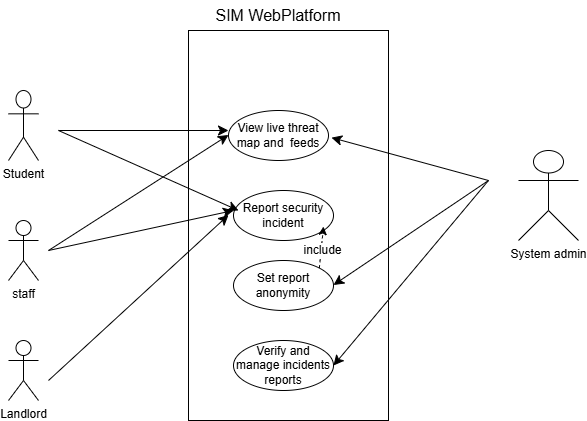

The diagram above was exported from draw.io. Its source (the exported page's mxGraphModel, read from the mxfile embedded in the PNG):
<mxGraphModel dx="960" dy="781" grid="1" gridSize="10" guides="1" tooltips="1" connect="1" arrows="1" fold="1" page="1" pageScale="1" pageWidth="850" pageHeight="1100" math="0" shadow="0">
  <root>
    <mxCell id="0" />
    <mxCell id="1" parent="0" />
    <mxCell id="JtA_FncmlCez2JYlr5VG-2" parent="1" style="whiteSpace=wrap;html=1;" value="" vertex="1">
      <mxGeometry height="390" width="200" x="330" y="80" as="geometry" />
    </mxCell>
    <mxCell id="JtA_FncmlCez2JYlr5VG-4" parent="1" style="text;html=1;whiteSpace=wrap;strokeColor=none;fillColor=none;align=center;verticalAlign=middle;rounded=0;fontSize=16;" value="SIM WebPlatform" vertex="1">
      <mxGeometry height="30" width="200" x="320" y="50" as="geometry" />
    </mxCell>
    <mxCell id="JtA_FncmlCez2JYlr5VG-5" parent="1" style="shape=umlActor;verticalLabelPosition=bottom;verticalAlign=top;html=1;outlineConnect=0;" value="System admin" vertex="1">
      <mxGeometry height="90" width="60" x="660" y="200" as="geometry" />
    </mxCell>
    <mxCell id="JtA_FncmlCez2JYlr5VG-6" parent="1" style="shape=umlActor;verticalLabelPosition=bottom;verticalAlign=top;html=1;outlineConnect=0;" value="Student" vertex="1">
      <mxGeometry height="70" width="30" x="150" y="140" as="geometry" />
    </mxCell>
    <mxCell id="JtA_FncmlCez2JYlr5VG-8" parent="1" style="shape=ellipse;html=1;dashed=0;whiteSpace=wrap;perimeter=ellipsePerimeter;" value="Verify and manage incidents reports" vertex="1">
      <mxGeometry height="50" width="100" x="375" y="390" as="geometry" />
    </mxCell>
    <mxCell id="JtA_FncmlCez2JYlr5VG-9" parent="1" style="shape=ellipse;html=1;dashed=0;whiteSpace=wrap;perimeter=ellipsePerimeter;" value="Set report anonymity" vertex="1">
      <mxGeometry height="50" width="100" x="375" y="310" as="geometry" />
    </mxCell>
    <mxCell id="JtA_FncmlCez2JYlr5VG-10" parent="1" style="shape=ellipse;html=1;dashed=0;whiteSpace=wrap;perimeter=ellipsePerimeter;" value="Report security incident" vertex="1">
      <mxGeometry height="50" width="100" x="375" y="240" as="geometry" />
    </mxCell>
    <mxCell id="JtA_FncmlCez2JYlr5VG-11" parent="1" style="shape=ellipse;html=1;dashed=0;whiteSpace=wrap;perimeter=ellipsePerimeter;" value="View live threat map and&amp;nbsp; feeds" vertex="1">
      <mxGeometry height="50" width="100" x="370" y="160" as="geometry" />
    </mxCell>
    <mxCell id="DmAMWqa6RjrCLFDMKWE4-5" edge="1" parent="1" style="endArrow=classic;html=1;rounded=0;fontSize=12;startSize=8;endSize=8;curved=1;entryX=1;entryY=0.5;entryDx=0;entryDy=0;" target="JtA_FncmlCez2JYlr5VG-8" value="">
      <mxGeometry height="50" relative="1" width="50" as="geometry">
        <mxPoint x="630" y="230" as="sourcePoint" />
        <mxPoint x="640" y="350" as="targetPoint" />
      </mxGeometry>
    </mxCell>
    <mxCell id="DmAMWqa6RjrCLFDMKWE4-7" edge="1" parent="1" style="endArrow=classic;html=1;rounded=0;fontSize=12;startSize=8;endSize=8;curved=1;entryX=1.015;entryY=0.326;entryDx=0;entryDy=0;entryPerimeter=0;" value="">
      <mxGeometry height="50" relative="1" width="50" as="geometry">
        <mxPoint x="630" y="230" as="sourcePoint" />
        <mxPoint x="473" y="187.14" as="targetPoint" />
      </mxGeometry>
    </mxCell>
    <mxCell id="DmAMWqa6RjrCLFDMKWE4-8" edge="1" parent="1" style="endArrow=classic;html=1;rounded=0;fontSize=12;startSize=8;endSize=8;curved=1;" value="">
      <mxGeometry height="50" relative="1" width="50" as="geometry">
        <mxPoint x="200" y="180" as="sourcePoint" />
        <mxPoint x="380" y="260" as="targetPoint" />
      </mxGeometry>
    </mxCell>
    <mxCell id="DmAMWqa6RjrCLFDMKWE4-9" edge="1" parent="1" style="endArrow=classic;html=1;rounded=0;fontSize=12;startSize=8;endSize=8;curved=1;" value="">
      <mxGeometry height="50" relative="1" width="50" as="geometry">
        <mxPoint x="200" y="180" as="sourcePoint" />
        <mxPoint x="370" y="180" as="targetPoint" />
      </mxGeometry>
    </mxCell>
    <mxCell id="DmAMWqa6RjrCLFDMKWE4-15" parent="1" style="shape=umlActor;verticalLabelPosition=bottom;verticalAlign=top;html=1;outlineConnect=0;" value="Landlord" vertex="1">
      <mxGeometry height="60" width="30" x="150" y="390" as="geometry" />
    </mxCell>
    <mxCell id="DmAMWqa6RjrCLFDMKWE4-16" parent="1" style="shape=umlActor;verticalLabelPosition=bottom;verticalAlign=top;html=1;outlineConnect=0;" value="staff" vertex="1">
      <mxGeometry height="60" width="30" x="150" y="270" as="geometry" />
    </mxCell>
    <mxCell id="DmAMWqa6RjrCLFDMKWE4-19" edge="1" parent="1" style="edgeStyle=none;orthogonalLoop=1;jettySize=auto;html=1;rounded=0;fontSize=12;startSize=8;endSize=8;curved=1;" value="">
      <mxGeometry relative="1" width="140" as="geometry">
        <Array as="points" />
        <mxPoint x="190" y="300" as="sourcePoint" />
        <mxPoint x="370" y="184.5" as="targetPoint" />
      </mxGeometry>
    </mxCell>
    <mxCell id="DmAMWqa6RjrCLFDMKWE4-20" edge="1" parent="1" style="edgeStyle=none;orthogonalLoop=1;jettySize=auto;html=1;rounded=0;fontSize=12;startSize=8;endSize=8;curved=1;" value="">
      <mxGeometry relative="1" width="140" as="geometry">
        <Array as="points" />
        <mxPoint x="190" y="300" as="sourcePoint" />
        <mxPoint x="375" y="260" as="targetPoint" />
      </mxGeometry>
    </mxCell>
    <mxCell id="DmAMWqa6RjrCLFDMKWE4-21" edge="1" parent="1" style="edgeStyle=none;orthogonalLoop=1;jettySize=auto;html=1;rounded=0;fontSize=12;startSize=8;endSize=8;curved=1;" value="">
      <mxGeometry relative="1" width="140" as="geometry">
        <Array as="points" />
        <mxPoint x="190" y="430" as="sourcePoint" />
        <mxPoint x="370" y="264.5" as="targetPoint" />
      </mxGeometry>
    </mxCell>
    <mxCell id="DmAMWqa6RjrCLFDMKWE4-23" edge="1" parent="1" style="edgeStyle=none;orthogonalLoop=1;jettySize=auto;html=1;rounded=0;fontSize=12;startSize=8;endSize=8;curved=1;" value="">
      <mxGeometry relative="1" width="140" as="geometry">
        <Array as="points" />
        <mxPoint x="630" y="230" as="sourcePoint" />
        <mxPoint x="475" y="334.5" as="targetPoint" />
      </mxGeometry>
    </mxCell>
    <mxCell id="DmAMWqa6RjrCLFDMKWE4-24" edge="1" parent="1" source="JtA_FncmlCez2JYlr5VG-9" style="html=1;labelBackgroundColor=#ffffff;startArrow=none;startFill=0;startSize=6;endArrow=classic;endFill=1;endSize=6;jettySize=auto;orthogonalLoop=1;strokeWidth=1;dashed=1;fontSize=14;rounded=0;curved=1;entryX=0.9;entryY=0.72;entryDx=0;entryDy=0;entryPerimeter=0;exitX=1;exitY=0;exitDx=0;exitDy=0;" target="JtA_FncmlCez2JYlr5VG-10" value="">
      <mxGeometry height="60" relative="1" width="60" as="geometry">
        <mxPoint x="425" y="340" as="sourcePoint" />
        <mxPoint x="485" y="280" as="targetPoint" />
      </mxGeometry>
    </mxCell>
    <mxCell id="DmAMWqa6RjrCLFDMKWE4-25" connectable="0" parent="DmAMWqa6RjrCLFDMKWE4-24" style="edgeLabel;html=1;align=center;verticalAlign=middle;resizable=0;points=[];fontSize=12;" value="include" vertex="1">
      <mxGeometry relative="1" x="-0.1101" y="-1" as="geometry">
        <mxPoint as="offset" />
      </mxGeometry>
    </mxCell>
  </root>
</mxGraphModel>